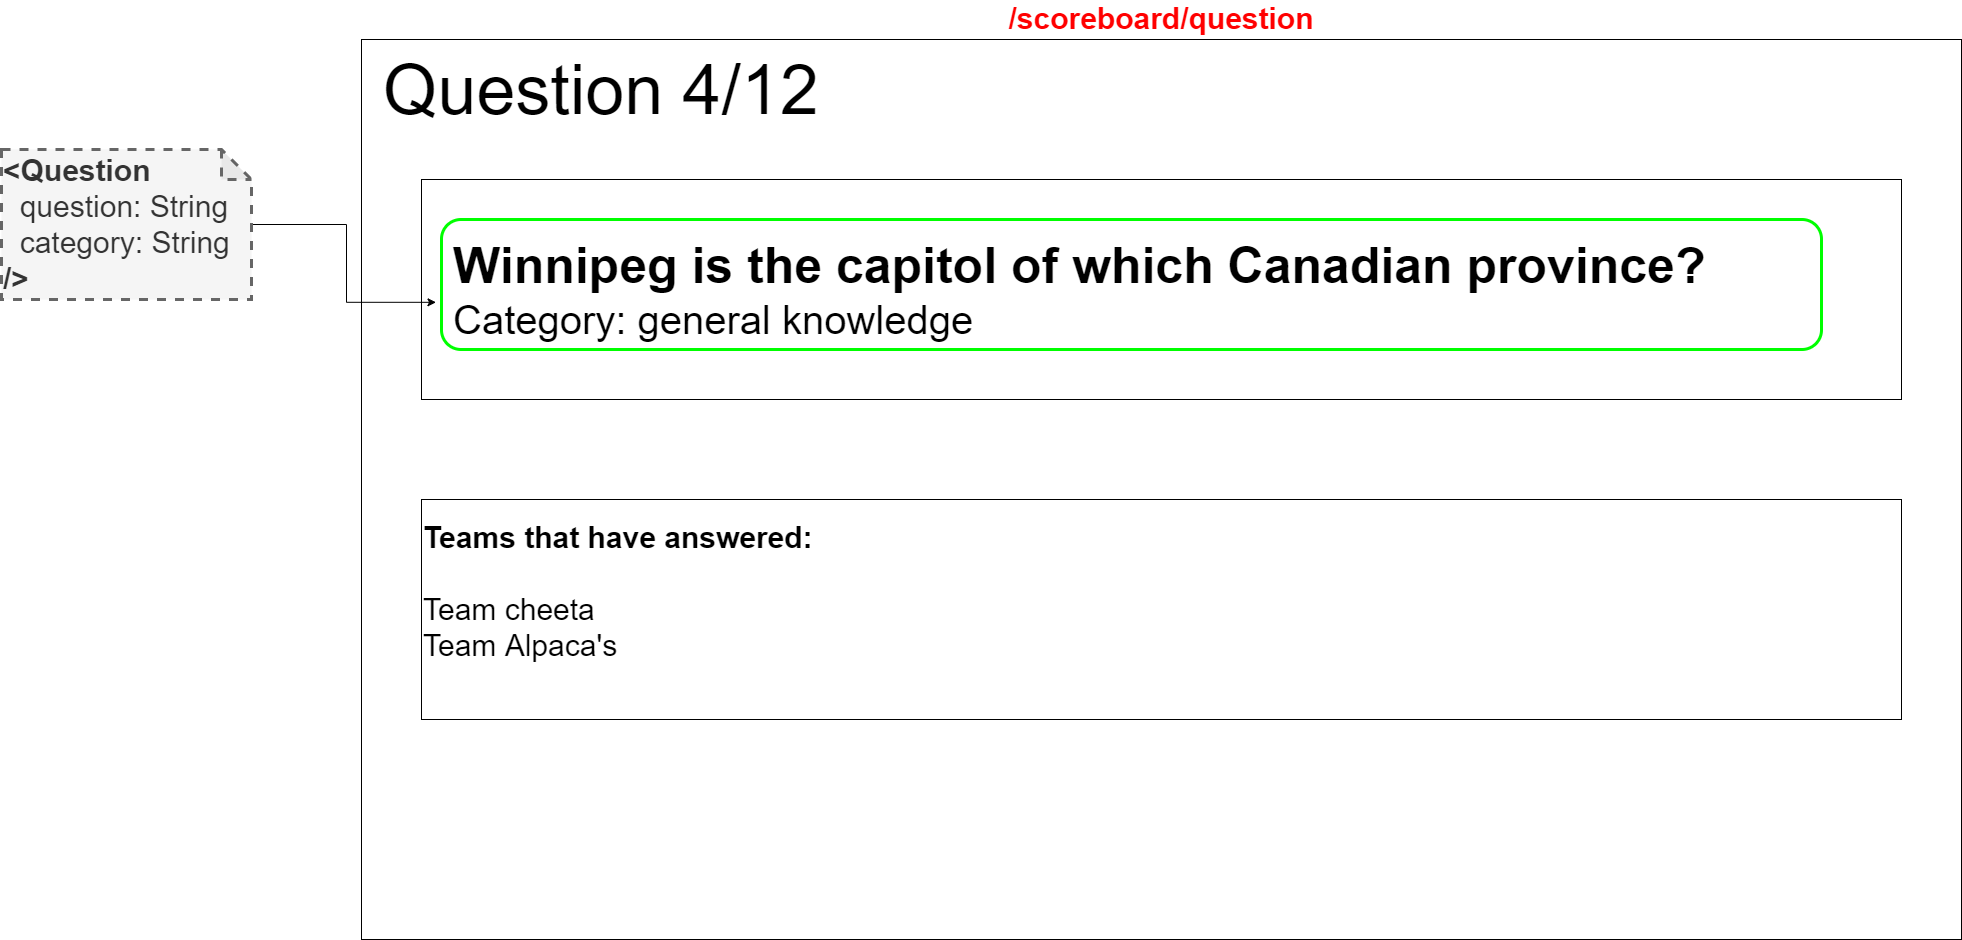

The diagram above was exported from draw.io. Its source (the exported page's mxGraphModel, read from the mxfile embedded in the PNG):
<mxGraphModel dx="3676" dy="1996" grid="1" gridSize="10" guides="1" tooltips="1" connect="1" arrows="1" fold="1" page="1" pageScale="1" pageWidth="1600" pageHeight="900" math="0" shadow="0">
  <root>
    <mxCell id="0" />
    <mxCell id="1" parent="0" />
    <mxCell id="5_sdAVBf6tTSewlQpOO3-1" value="/scoreboard/question" style="rounded=0;whiteSpace=wrap;html=1;fontStyle=1;fontSize=30;labelPosition=center;verticalLabelPosition=top;align=center;verticalAlign=bottom;fontColor=#FF0000;" parent="1" vertex="1">
      <mxGeometry width="1600" height="900" as="geometry" />
    </mxCell>
    <mxCell id="pxtYRjHle6Uc2ndr3z-g-1" value="&lt;font style=&quot;font-size: 70px&quot;&gt;Question 4/12&lt;/font&gt;" style="text;html=1;align=left;verticalAlign=middle;resizable=0;points=[];autosize=1;" parent="1" vertex="1">
      <mxGeometry x="20" y="30" width="450" height="40" as="geometry" />
    </mxCell>
    <mxCell id="0aEb0KL1dTtn9j4hsw88-18" value="" style="rounded=0;whiteSpace=wrap;html=1;" parent="1" vertex="1">
      <mxGeometry x="60" y="140" width="1480" height="220" as="geometry" />
    </mxCell>
    <mxCell id="0aEb0KL1dTtn9j4hsw88-19" value="&lt;font&gt;&lt;b style=&quot;font-size: 50px&quot;&gt;Winnipeg is the capitol of which Canadian province?&lt;/b&gt;&lt;br&gt;&lt;font style=&quot;font-size: 40px&quot;&gt;Category: general knowledge&lt;/font&gt;&lt;br&gt;&lt;/font&gt;" style="text;html=1;strokeColor=none;fillColor=none;align=left;verticalAlign=middle;whiteSpace=wrap;rounded=0;" parent="1" vertex="1">
      <mxGeometry x="90" y="140" width="1400" height="220" as="geometry" />
    </mxCell>
    <mxCell id="0aEb0KL1dTtn9j4hsw88-38" value="&lt;font style=&quot;font-size: 30px&quot;&gt;&lt;b&gt;Teams that have answered:&lt;/b&gt;&lt;br&gt;&lt;br&gt;Team cheeta&lt;br&gt;Team Alpaca's&lt;br&gt;&lt;br&gt;&lt;/font&gt;" style="rounded=0;whiteSpace=wrap;html=1;align=left;" parent="1" vertex="1">
      <mxGeometry x="60" y="460" width="1480" height="220" as="geometry" />
    </mxCell>
    <mxCell id="2AWtUnw-rQ8o_AoHlHp5-1" value="" style="rounded=1;whiteSpace=wrap;html=1;fillColor=none;strokeColor=#00FF00;strokeWidth=3;" vertex="1" parent="1">
      <mxGeometry x="80" y="180" width="1380" height="130" as="geometry" />
    </mxCell>
    <mxCell id="2AWtUnw-rQ8o_AoHlHp5-4" style="edgeStyle=orthogonalEdgeStyle;rounded=0;orthogonalLoop=1;jettySize=auto;html=1;entryX=-0.004;entryY=0.637;entryDx=0;entryDy=0;entryPerimeter=0;fontSize=30;" edge="1" parent="1" source="2AWtUnw-rQ8o_AoHlHp5-3" target="2AWtUnw-rQ8o_AoHlHp5-1">
      <mxGeometry relative="1" as="geometry" />
    </mxCell>
    <mxCell id="2AWtUnw-rQ8o_AoHlHp5-3" value="&lt;b&gt;&amp;lt;Question&lt;/b&gt;&lt;br&gt;&amp;nbsp; question: String&lt;br&gt;&amp;nbsp; category: String&lt;br&gt;&lt;b&gt;/&amp;gt;&lt;/b&gt;" style="shape=note;whiteSpace=wrap;html=1;backgroundOutline=1;darkOpacity=0.05;strokeColor=#666666;strokeWidth=3;fillColor=#f5f5f5;fontColor=#333333;dashed=1;fontSize=30;align=left;" vertex="1" parent="1">
      <mxGeometry x="-360" y="110" width="250" height="150" as="geometry" />
    </mxCell>
  </root>
</mxGraphModel>